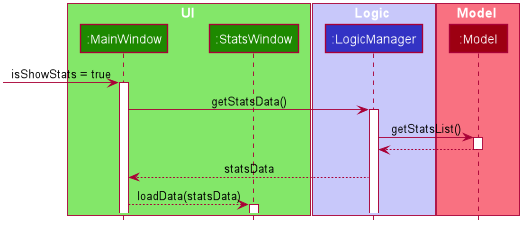

The diagram above was rendered by PlantUML. Its source (embedded in the PNG):
@startuml








skinparam BackgroundColor #FFFFFFF

skinparam Shadowing false

skinparam Class {
    FontColor #FFFFFF
    BorderThickness 1
    BorderColor #FFFFFF
    StereotypeFontColor #FFFFFF
    FontName Arial
}

skinparam Actor {
    BorderColor #000000
    Color #000000
    FontName Arial
}

skinparam Sequence {
    MessageAlign center
    BoxFontSize 15
    BoxPadding 0
    BoxFontColor #FFFFFF
    FontName Arial
}

skinparam Participant {
    FontColor #FFFFFFF
    Padding 20
}

skinparam MinClassWidth 50
skinparam ParticipantPadding 10
skinparam Shadowing false
skinparam DefaultTextAlignment center
skinparam packageStyle Rectangle

hide footbox
hide members
hide circle

box UI #83E769
participant ":MainWindow" as MainWindow #1D8900
participant ":StatsWindow" as StatsWindow #1D8900
end box

box Logic #C8C8FA
participant ":LogicManager" as LogicManager #3333C4
end box

box Model #F97181
participant ":Model" as Model #9D0012
end box

[-> MainWindow : isShowStats = true
activate MainWindow

MainWindow -> LogicManager : getStatsData()
activate LogicManager

LogicManager -> Model : getStatsList()
activate Model

Model --> LogicManager
deactivate Model

LogicManager --> MainWindow: statsData
deactivate Model

MainWindow --> StatsWindow: loadData(statsData)
activate StatsWindow

@enduml